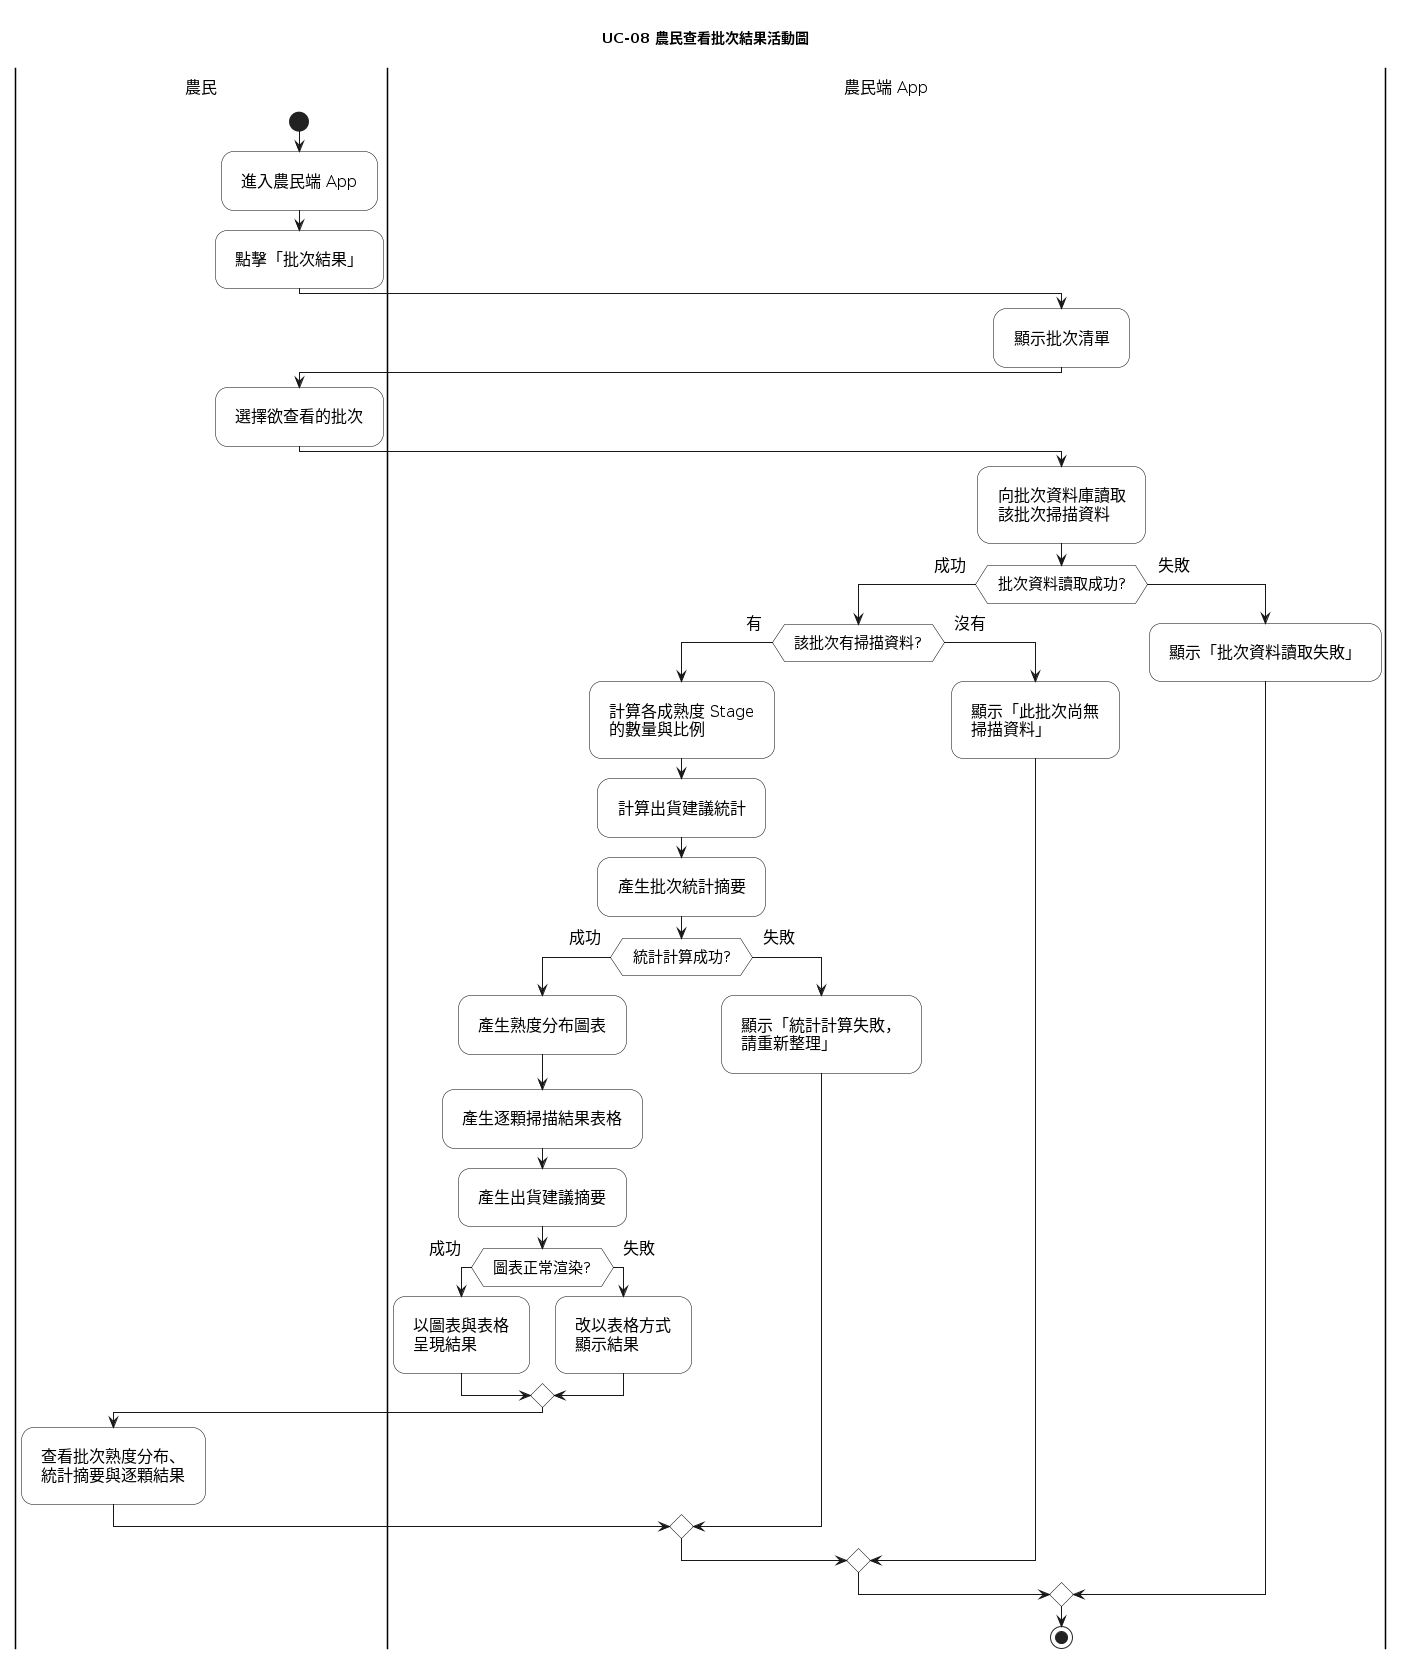

The diagram above was rendered by PlantUML. Its source (embedded in the PNG):
@startuml
title UC-08 農民查看批次結果活動圖

!pragma useVerticalIf on

skinparam linetype ortho
skinparam ArrowThickness 1
skinparam conditionStyle inside
skinparam defaultFontSize 16
skinparam nodesep 80
skinparam ranksep 90
skinparam Padding 10

skinparam activity {
  FontSize 16
  DiamondFontSize 15
  BackgroundColor White
  BorderColor Black
}

|農民|
start
:進入農民端 App;
:點擊「批次結果」;

|農民端 App|
:顯示批次清單;

|農民|
:選擇欲查看的批次;

|農民端 App|
:向批次資料庫讀取\n該批次掃描資料;

if (批次資料讀取成功?) then (成功)

  if (該批次有掃描資料?) then (有)

    :計算各成熟度 Stage\n的數量與比例;
    :計算出貨建議統計;
    :產生批次統計摘要;

    if (統計計算成功?) then (成功)

      :產生熟度分布圖表;
      :產生逐顆掃描結果表格;
      :產生出貨建議摘要;

      if (圖表正常渲染?) then (成功)
        :以圖表與表格\n呈現結果;
      else (失敗)
        :改以表格方式\n顯示結果;
      endif

      |農民|
      :查看批次熟度分布、\n統計摘要與逐顆結果;

    else (失敗)

      |農民端 App|
      :顯示「統計計算失敗，\n請重新整理」;

    endif

  else (沒有)

    :顯示「此批次尚無\n掃描資料」;

  endif

else (失敗)

  :顯示「批次資料讀取失敗」;

endif

stop
@enduml